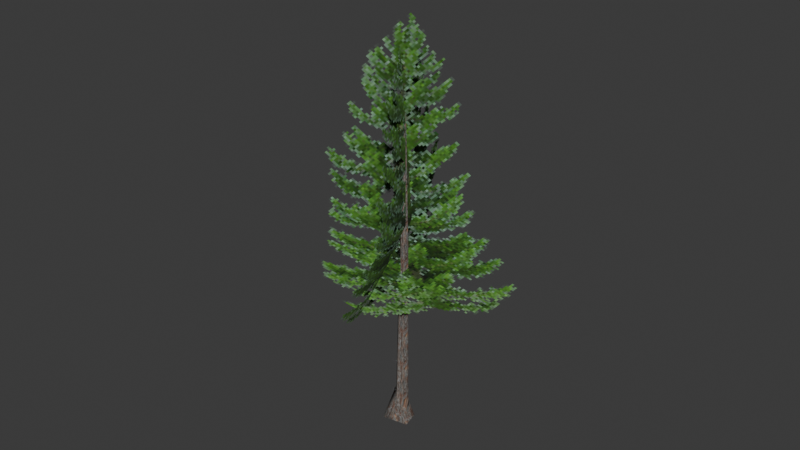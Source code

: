 # Source: pine_tree.blend  (saved by Blender 5.1.30; exported with 4.5.12 LTS)
import bpy
from mathutils import Matrix  # noqa: F401  (used for matrix-valued properties, if any)

bpy.ops.wm.read_factory_settings(use_empty=True)
scene = bpy.context.scene
scene.name = 'Scene'

# ---- collections
col_collection = bpy.data.collections.new('Collection'); scene.collection.children.link(col_collection)

# ---- images (referenced by path relative to the original .blend; pixels are not part of the script)
import os
ASSET_DIR = os.environ.get("B2B_ASSET_DIR", "")  # directory of the original .blend (textures are referenced by path, not embedded)
HERE = os.path.dirname(os.path.abspath(__file__))  # packed textures are extracted next to this script under _unpacked/

def load_image(name, relpath, width, height, colorspace="sRGB"):
    """Load a texture the original file referenced (path relative to the .blend, or extracted next to this script)."""
    p = next((c for c in (os.path.join(HERE, relpath), os.path.join(ASSET_DIR, relpath)) if relpath and os.path.exists(c)), "")
    if p:
        img = bpy.data.images.load(p, check_existing=True)
        img.name = name
    else:  # same state as the original file: an image datablock whose file is absent (Cycles renders it pink)
        img = bpy.data.images.new(name, width, height)
        img.source = "FILE"
        img.filepath = "//" + (relpath or name)
    img.colorspace_settings.name = colorspace
    return img
img_psx_bark6_128px_png = load_image('PSX_Bark6_128px.png', '_unpacked/PSX_Bark6_128px.2e195ea5.png', 128, 128, 'sRGB')
img_psx_treecrown1_128px_png = load_image('PSX_TreeCrown1_128px.png', '_unpacked/PSX_TreeCrown1_128px.261e422e.png', 128, 128, 'sRGB')

# ---- materials (node trees are filled in below, after node groups)
mat_tree1 = bpy.data.materials.new('Tree1')
mat_tree1.roughness = 1.0
mat_treecrown1 = bpy.data.materials.new('TreeCrown1')
mat_treecrown1.roughness = 1.0

# ---- material node trees
mat_tree1.use_nodes = True; mat_tree1.node_tree.nodes.clear()
_N = mat_tree1.node_tree.nodes; _L = mat_tree1.node_tree.links
n0 = _N.new('ShaderNodeBsdfPrincipled'); n0.name = 'Principled BSDF'; n0.location = (0, 300)
n0.inputs[2].default_value = 1.0
n0.inputs[27].default_value = (0.0, 0.0, 0.0, 1.0)
n0.inputs[28].default_value = 1.0
n1 = _N.new('ShaderNodeOutputMaterial'); n1.name = 'Material Output'; n1.location = (280, 300)
n2 = _N.new('ShaderNodeTexImage'); n2.name = 'Image Texture'; n2.location = (-480, 300)
n2.image = img_psx_bark6_128px_png
n2.interpolation = 'Closest'
_L.new(n2.outputs[0], n0.inputs[0])
_L.new(n0.outputs[0], n1.inputs[0])
n1.is_active_output = True
mat_treecrown1.use_nodes = True; mat_treecrown1.node_tree.nodes.clear()
_N = mat_treecrown1.node_tree.nodes; _L = mat_treecrown1.node_tree.links
n0 = _N.new('ShaderNodeBsdfPrincipled'); n0.name = 'Principled BSDF'; n0.location = (0, 300)
n0.inputs[2].default_value = 1.0
n0.inputs[27].default_value = (0.0, 0.0, 0.0, 1.0)
n0.inputs[28].default_value = 1.0
n1 = _N.new('ShaderNodeOutputMaterial'); n1.name = 'Material Output'; n1.location = (280, 300)
n2 = _N.new('ShaderNodeTexImage'); n2.name = 'Image Texture'; n2.location = (-480, 300)
n2.image = img_psx_treecrown1_128px_png
n2.interpolation = 'Closest'
_L.new(n2.outputs[0], n0.inputs[0])
_L.new(n2.outputs[1], n0.inputs[4])
_L.new(n0.outputs[0], n1.inputs[0])
n1.is_active_output = True

# ---- world
world_world = bpy.data.worlds.new('World'); scene.world = world_world
world_world.use_nodes = True; world_world.node_tree.nodes.clear()
_N = world_world.node_tree.nodes; _L = world_world.node_tree.links
n0 = _N.new('ShaderNodeOutputWorld'); n0.name = 'World Output'; n0.location = (200, 100)
n1 = _N.new('ShaderNodeBackground'); n1.name = 'Background'; n1.location = (-200, 100)
n1.inputs[0].default_value = (0.05088, 0.05088, 0.05088, 1.0)
_L.new(n1.outputs[0], n0.inputs[0])
n0.is_active_output = True
world_world.color = (0.05088, 0.05088, 0.05088)
world_world.sun_shadow_jitter_overblur = 0.0

# ---- meshes
me_cylinder_004 = bpy.data.meshes.new('Cylinder.004')
me_cylinder_004.from_pydata([(-0.2611, 0.4471, -0.1079), (0.03715, 0.06961, 11.03), (0.276, 0.2689, -0.1694), (0.3883, -0.275, -0.1694), (-0.4261, -0.4182, -0.1728), (0.0, 0.25, 0.7678), (0.25, -0.01172, 0.5686), (-2.186e-08, -0.25, 0.5451), (-0.25, 0.01172, 0.8616), (0.01866, 0.1336, 4.553), (0.2154, -1.078e-08, 5.858), (0.08438, -0.1856, 4.897), (-0.1001, 3.759e-09, 6.11)], [], [(10, 1, 11), (11, 1, 12), (12, 1, 9), (4, 8, 5, 0), (3, 7, 8, 4), (2, 6, 7, 3), (0, 5, 6, 2), (8, 12, 9, 5), (7, 11, 12, 8), (6, 10, 11, 7), (5, 9, 10, 6), (1, 10, 9)])
me_cylinder_004.polygons.foreach_set('use_smooth', [True] * 12)
_uv = me_cylinder_004.uv_layers.new(name='UVMap')
_uv.uv.foreach_set('vector', [2.123, 0.9973, 1.886, 5.424, 1.633, 0.1535, -4.047, 3.59, -4.481, 8.754, -4.621, 4.61, -1.7, 1.27, -1.832, 5.634, -2.18, -0.0521, -0.4722, -3.728, -1.685, -3.385, -2.49, -3.379, -2.405, -4.772, -3.169, 0.1825, -4.099, -0.06852, -4.897, 0.2085, -4.613, -1.534, 3.0, -3.345, 2.253, -3.493, 1.479, -3.553, 2.102, -4.67, 0.5848, -0.6208, -0.2831, -0.2015, -1.118, -0.4276, -0.6354, -1.365, -1.685, -3.385, -1.7, 1.27, -2.18, -0.0521, -2.49, -3.379, -4.099, -0.06852, -4.047, 3.59, -4.621, 4.61, -4.897, 0.2085, 2.253, -3.493, 2.123, 0.9973, 1.633, 0.1535, 1.479, -3.553, -0.2831, -0.2015, -0.5953, 3.117, -1.183, 4.221, -1.118, -0.4276, -0.8921, 8.795, -1.183, 4.221, -0.5953, 3.117])
me_cylinder_004.materials.append(mat_tree1)
me_cylinder_004.update()
me_cylinder_004.normals_split_custom_set([tuple(v) for v in zip(*[iter([0.9925, 0.1182, 0.03056, -0.002999, 0.01488, 0.9999, 0.05081, -0.9986, 0.01745, 0.05081, -0.9986, 0.01745, -0.002999, 0.01488, 0.9999, -0.9982, -0.05288, 0.02859, -0.9982, -0.05288, 0.02859, -0.002999, 0.01488, 0.9999, -0.01049, 0.9997, 0.02122, -0.7032, -0.6208, 0.3467, -0.9869, -0.09845, 0.128, -0.09057, 0.9868, 0.1341, -0.3636, 0.8942, 0.2611, 0.6791, -0.6637, 0.3136, 0.3515, -0.9135, 0.2047, -0.9869, -0.09845, 0.128, -0.7032, -0.6208, 0.3467, 0.8518, 0.4651, 0.2412, 0.9676, 0.1953, 0.1601, 0.3515, -0.9135, 0.2047, 0.6791, -0.6637, 0.3136, -0.3636, 0.8942, 0.2611, -0.09057, 0.9868, 0.1341, 0.9676, 0.1953, 0.1601, 0.8518, 0.4651, 0.2412, -0.9869, -0.09845, 0.128, -0.9982, -0.05288, 0.02859, -0.01049, 0.9997, 0.02122, -0.09057, 0.9868, 0.1341, 0.3515, -0.9135, 0.2047, 0.05081, -0.9986, 0.01745, -0.9982, -0.05288, 0.02859, -0.9869, -0.09845, 0.128, 0.9676, 0.1953, 0.1601, 0.9925, 0.1182, 0.03056, 0.05081, -0.9986, 0.01745, 0.3515, -0.9135, 0.2047, -0.09057, 0.9868, 0.1341, -0.01049, 0.9997, 0.02122, 0.9925, 0.1182, 0.03056, 0.9676, 0.1953, 0.1601, -0.002999, 0.01488, 0.9999, 0.9925, 0.1182, 0.03056, -0.01049, 0.9997, 0.02122])] * 3)])
me_cylinder_001 = bpy.data.meshes.new('Cylinder.001')
me_cylinder_001.from_pydata([(1.193, -5.484, 6.551), (-1.273, -0.2872, 2.492), (-0.0002552, 0.1232, 12.36), (-1.0, 5.943, 6.571), (4.466, 4.311, 6.346), (1.342, 0.2042, 2.506), (0.2799, -0.08515, 12.84), (-5.034, -4.305, 7.078)], [], [(0, 1, 3), (3, 2, 0), (4, 5, 7), (7, 6, 4)])
me_cylinder_001.polygons.foreach_set('use_smooth', [True] * 4)
_uv = me_cylinder_001.uv_layers.new(name='UVMap')
_uv.uv.foreach_set('vector', [0.0, 0.0, 1.0, 0.0, 1.0, 1.0, 1.0, 1.0, 0.0, 1.0, 0.0, 0.0, 0.0, 0.0, 1.0, 0.0, 1.0, 1.0, 1.0, 1.0, 0.0, 1.0, 0.0, 0.0])
me_cylinder_001.materials.append(mat_treecrown1)
me_cylinder_001.update()
me_cylinder_001.normals_split_custom_set([tuple(v) for v in zip(*[iter([0.9719, 0.1868, -0.1435, 0.9255, 0.1783, -0.3341, 0.9725, 0.1869, -0.1391, 0.9725, 0.1869, -0.1391, 0.9819, 0.1885, 0.01984, 0.9719, 0.1868, -0.1435, -0.6731, 0.7361, -0.07137, -0.6643, 0.7136, -0.2226, -0.673, 0.7384, -0.04306, -0.673, 0.7384, -0.04306, -0.667, 0.7416, 0.07202, -0.6731, 0.7361, -0.07137])] * 3)])

# ---- objects
ob_trunk = bpy.data.objects.new('trunk', me_cylinder_004)
ob_leaves = bpy.data.objects.new('leaves', me_cylinder_001)

# ---- transforms, parenting, visibility, modifiers, constraints
ob_trunk.location = (0.0, 0.0, 0.0)
ob_trunk.rotation_euler = (-1.629e-07, 0.0, 0.0)
ob_leaves.location = (0.0, 0.0, 0.0)
ob_leaves.rotation_euler = (-1.629e-07, 0.0, 0.0)

# ---- collection membership
col_collection.objects.link(ob_trunk)
col_collection.objects.link(ob_leaves)

# ---- scene / render settings (as saved in the file)
scene.frame_start = 1; scene.frame_end = 250; scene.frame_set(1)
scene.render.engine = 'BLENDER_EEVEE_NEXT'
scene.render.bake_bias = 0.0
scene.render.bake_samples = 0
scene.cycles.sampling_pattern = 'TABULATED_SOBOL'
scene.eevee.use_volume_custom_range = False
bpy.context.view_layer.update()

# ---- added for rendering (the .blend has no active camera and no usable light): camera, sun
cam_auto = bpy.data.cameras.new('AutoCamera')
cam_auto.lens = 50.0
cam_auto.sensor_width = 36.0
cam_auto.clip_end = 1000.0
ob_auto_camera = bpy.data.objects.new('AutoCamera', cam_auto)
scene.collection.objects.link(ob_auto_camera)
ob_auto_camera.location = (17.9935, -21.7034, 20.9573)
ob_auto_camera.rotation_euler = (1.09748, -7.21219e-08, 0.694738)
scene.camera = ob_auto_camera
light_auto_sun = bpy.data.lights.new('AutoSun', 'SUN')
light_auto_sun.energy = 3.0
light_auto_sun.angle = 0.0523599
ob_auto_sun = bpy.data.objects.new('AutoSun', light_auto_sun)
scene.collection.objects.link(ob_auto_sun)
ob_auto_sun.rotation_euler = (0.872665, 0.174533, 0.523599)
bpy.context.view_layer.update()
